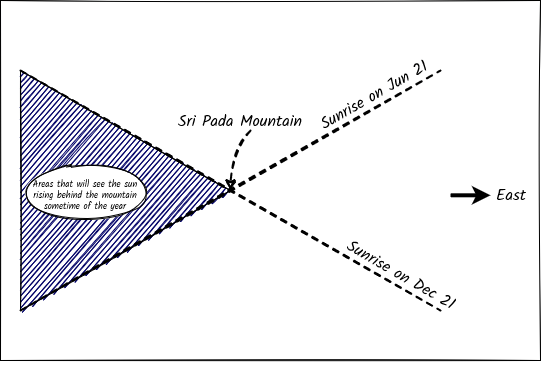

The diagram above was exported from draw.io. Its source (the exported page's mxGraphModel, read from the mxfile embedded in the PNG):
<mxGraphModel dx="1673" dy="896" grid="1" gridSize="10" guides="1" tooltips="1" connect="1" arrows="1" fold="1" page="1" pageScale="1" pageWidth="600" pageHeight="600" math="0" shadow="0">
  <root>
    <mxCell id="0" />
    <mxCell id="1" parent="0" />
    <mxCell id="L4epfje_AfNYAZdC5vsc-15" value="" style="rounded=0;whiteSpace=wrap;html=1;shadow=0;labelBackgroundColor=none;labelBorderColor=none;sketch=1;fillStyle=solid;fontFamily=Kalam;fontSource=https%3A%2F%2Ffonts.googleapis.com%2Fcss%3Ffamily%3DKalam;fontSize=9;fontColor=default;strokeColor=default;fillColor=default;gradientColor=none;gradientDirection=radial;glass=0;" vertex="1" parent="1">
      <mxGeometry x="40" y="50" width="540" height="360" as="geometry" />
    </mxCell>
    <mxCell id="L4epfje_AfNYAZdC5vsc-10" value="" style="triangle;whiteSpace=wrap;html=1;fontSize=16;sketch=1;rounded=0;shadow=0;fillColor=#000066;fillStyle=hachure;" vertex="1" parent="1">
      <mxGeometry x="60" y="120" width="210" height="240" as="geometry" />
    </mxCell>
    <mxCell id="L4epfje_AfNYAZdC5vsc-1" value="" style="endArrow=none;html=1;strokeColor=default;sketch=1;shadow=0;rounded=0;dashed=1;strokeWidth=2;" edge="1" parent="1">
      <mxGeometry width="50" height="50" relative="1" as="geometry">
        <mxPoint x="60" y="360" as="sourcePoint" />
        <mxPoint x="480" y="120" as="targetPoint" />
      </mxGeometry>
    </mxCell>
    <mxCell id="L4epfje_AfNYAZdC5vsc-4" value="Sunrise on Jun 21" style="text;html=1;strokeColor=none;fillColor=none;align=center;verticalAlign=middle;whiteSpace=wrap;rounded=0;fontSize=16;rotation=-30;fontFamily=Kalam;fontSource=https%3A%2F%2Ffonts.googleapis.com%2Fcss%3Ffamily%3DKalam;" vertex="1" parent="1">
      <mxGeometry x="344" y="134" width="140" height="21.74" as="geometry" />
    </mxCell>
    <mxCell id="L4epfje_AfNYAZdC5vsc-5" value="Sunrise on Dec 21" style="text;html=1;strokeColor=none;fillColor=none;align=center;verticalAlign=middle;whiteSpace=wrap;rounded=0;fontSize=16;rotation=30;fontFamily=Kalam;fontSource=https%3A%2F%2Ffonts.googleapis.com%2Fcss%3Ffamily%3DKalam;" vertex="1" parent="1">
      <mxGeometry x="306" y="300" width="270" height="50" as="geometry" />
    </mxCell>
    <mxCell id="L4epfje_AfNYAZdC5vsc-6" value="" style="endArrow=classic;html=1;rounded=0;strokeWidth=4;" edge="1" parent="1">
      <mxGeometry width="50" height="50" relative="1" as="geometry">
        <mxPoint x="490" y="244.8" as="sourcePoint" />
        <mxPoint x="530" y="244.8" as="targetPoint" />
      </mxGeometry>
    </mxCell>
    <mxCell id="L4epfje_AfNYAZdC5vsc-8" value="" style="endArrow=none;html=1;strokeColor=default;rounded=0;sketch=1;dashed=1;strokeWidth=2;" edge="1" parent="1">
      <mxGeometry width="50" height="50" relative="1" as="geometry">
        <mxPoint x="60" y="120" as="sourcePoint" />
        <mxPoint x="480" y="360" as="targetPoint" />
      </mxGeometry>
    </mxCell>
    <mxCell id="L4epfje_AfNYAZdC5vsc-9" value="East" style="text;html=1;strokeColor=none;fillColor=none;align=center;verticalAlign=middle;whiteSpace=wrap;rounded=0;fontSize=16;fontFamily=Kalam;fontSource=https%3A%2F%2Ffonts.googleapis.com%2Fcss%3Ffamily%3DKalam;" vertex="1" parent="1">
      <mxGeometry x="526" y="220" width="50" height="50" as="geometry" />
    </mxCell>
    <mxCell id="L4epfje_AfNYAZdC5vsc-12" value="" style="ellipse;whiteSpace=wrap;html=1;rounded=0;shadow=0;labelBackgroundColor=none;labelBorderColor=none;sketch=1;fillStyle=solid;fontSize=14;fillColor=default;strokeColor=default;gradientColor=#FFFFFF;gradientDirection=radial;" vertex="1" parent="1">
      <mxGeometry x="63" y="214" width="125" height="56" as="geometry" />
    </mxCell>
    <mxCell id="L4epfje_AfNYAZdC5vsc-11" value="&lt;font style=&quot;font-size: 9px;&quot;&gt;Areas that will see the sun rising behind the mountain sometime of the year&lt;/font&gt;" style="text;html=1;strokeColor=none;fillColor=none;align=center;verticalAlign=middle;whiteSpace=wrap;rounded=0;fontSize=9;rotation=0;labelBackgroundColor=none;labelBorderColor=none;fontColor=default;fontFamily=Kalam;fontSource=https%3A%2F%2Ffonts.googleapis.com%2Fcss%3Ffamily%3DKalam;" vertex="1" parent="1">
      <mxGeometry x="65" y="225" width="120" height="40" as="geometry" />
    </mxCell>
    <mxCell id="L4epfje_AfNYAZdC5vsc-13" value="" style="curved=1;endArrow=classic;html=1;rounded=0;shadow=0;dashed=1;sketch=1;fontFamily=Kalam;fontSource=https%3A%2F%2Ffonts.googleapis.com%2Fcss%3Ffamily%3DKalam;fontSize=9;fontColor=default;strokeColor=default;strokeWidth=2;" edge="1" parent="1">
      <mxGeometry width="50" height="50" relative="1" as="geometry">
        <mxPoint x="290" y="180" as="sourcePoint" />
        <mxPoint x="270" y="240" as="targetPoint" />
        <Array as="points">
          <mxPoint x="270" y="200" />
        </Array>
      </mxGeometry>
    </mxCell>
    <mxCell id="L4epfje_AfNYAZdC5vsc-14" value="Sri Pada Mountain" style="text;html=1;strokeColor=none;fillColor=none;align=center;verticalAlign=middle;whiteSpace=wrap;rounded=0;fontSize=16;rotation=0;fontFamily=Kalam;fontSource=https%3A%2F%2Ffonts.googleapis.com%2Fcss%3Ffamily%3DKalam;" vertex="1" parent="1">
      <mxGeometry x="210" y="160" width="140" height="21.74" as="geometry" />
    </mxCell>
  </root>
</mxGraphModel>